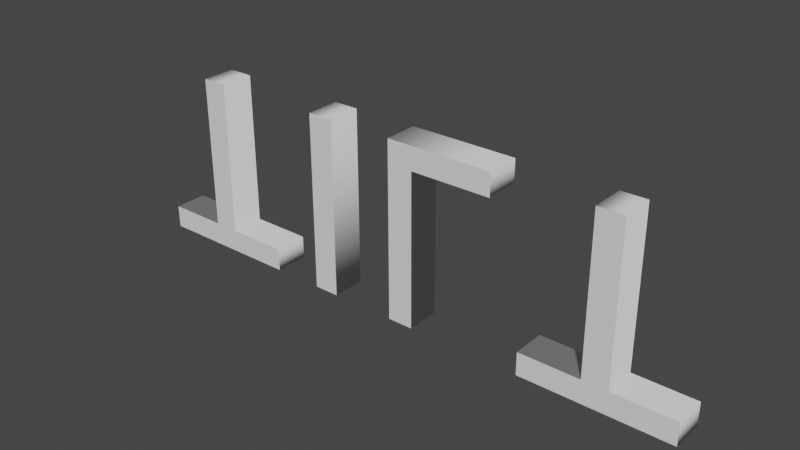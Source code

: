 # Source: tilt.blend  (saved by Blender 2.91.10; exported with 4.5.12 LTS)
import bpy
from mathutils import Matrix  # noqa: F401  (used for matrix-valued properties, if any)

bpy.ops.wm.read_factory_settings(use_empty=True)
scene = bpy.context.scene
scene.name = 'Scene'

# ---- collections
col_collection = bpy.data.collections.new('Collection'); scene.collection.children.link(col_collection)

# ---- world
world_world = bpy.data.worlds.new('World'); scene.world = world_world
world_world.use_nodes = True; world_world.node_tree.nodes.clear()
_N = world_world.node_tree.nodes; _L = world_world.node_tree.links
n0 = _N.new('ShaderNodeOutputWorld'); n0.name = 'World Output'; n0.location = (300, 300)
n1 = _N.new('ShaderNodeBackground'); n1.name = 'Background'; n1.location = (10, 300)
n1.inputs[0].default_value = (0.05088, 0.05088, 0.05088, 1.0)
_L.new(n1.outputs[0], n0.inputs[0])
n0.is_active_output = True
world_world.color = (0.05088, 0.05088, 0.05088)
world_world.use_sun_shadow = False
world_world.sun_shadow_jitter_overblur = 0.0

# ---- meshes
me_text = bpy.data.meshes.new('Text')
me_text.from_pydata([(8.36, 0.06367, -1.563), (8.36, 0.03888, 2.916), (7.621, 0.03888, 2.916), (7.621, 0.06367, -1.563), (5.842, 0.06367, -1.563), (5.842, 0.06734, -2.226), (10.14, 0.06734, -2.226), (10.14, 0.06367, -1.563), (4.884, 0.04255, 2.253), (4.884, 0.03888, 2.916), (1.823, 0.03888, 2.916), (1.823, 0.06734, -2.226), (2.562, 0.06734, -2.226), (2.562, 0.04255, 2.253), (-0.8009, 0.03888, 2.916), (-0.8009, 0.06734, -2.226), (-0.06199, 0.06734, -2.226), (-0.06199, 0.03888, 2.916), (-4.036, 0.06367, -1.563), (-4.036, 0.03888, 2.916), (-4.774, 0.03888, 2.916), (-4.774, 0.06367, -1.563), (-6.554, 0.06367, -1.563), (-6.554, 0.06734, -2.226), (-2.256, 0.06734, -2.226), (-2.256, 0.06367, -1.563), (8.36, -0.9163, -1.568), (8.36, -0.9411, 2.911), (7.621, -0.9411, 2.911), (7.621, -0.9163, -1.568), (5.842, -0.9163, -1.568), (5.842, -0.9126, -2.232), (10.14, -0.9126, -2.232), (10.14, -0.9163, -1.568), (4.884, -0.9374, 2.247), (4.884, -0.9411, 2.911), (1.823, -0.9411, 2.911), (1.823, -0.9126, -2.232), (2.562, -0.9126, -2.232), (2.562, -0.9374, 2.247), (-0.8009, -0.9411, 2.911), (-0.8009, -0.9126, -2.232), (-0.06199, -0.9126, -2.232), (-0.06199, -0.9411, 2.911), (-4.036, -0.9163, -1.568), (-4.036, -0.9411, 2.911), (-4.774, -0.9411, 2.911), (-4.774, -0.9163, -1.568), (-6.554, -0.9163, -1.568), (-6.554, -0.9126, -2.232), (-2.256, -0.9126, -2.232), (-2.256, -0.9163, -1.568), (-4.036, -0.9163, -1.568), (-4.036, 0.06367, -1.563), (-4.036, -0.9411, 2.911), (-4.036, 0.03888, 2.916), (-4.774, -0.9411, 2.911), (-4.774, 0.03888, 2.916), (-4.774, -0.9163, -1.568), (-4.774, 0.06367, -1.563), (-6.554, -0.9163, -1.568), (-6.554, 0.06367, -1.563), (-6.554, -0.9126, -2.232), (-6.554, 0.06734, -2.226), (-2.256, -0.9126, -2.232), (-2.256, 0.06734, -2.226), (-2.256, -0.9163, -1.568), (-2.256, 0.06367, -1.563), (-0.8009, -0.9411, 2.911), (-0.8009, 0.03888, 2.916), (-0.8009, -0.9126, -2.232), (-0.8009, 0.06734, -2.226), (-0.06199, -0.9126, -2.232), (-0.06199, 0.06734, -2.226), (-0.06199, -0.9411, 2.911), (-0.06199, 0.03888, 2.916), (4.884, -0.9374, 2.247), (4.884, 0.04255, 2.253), (4.884, -0.9411, 2.911), (4.884, 0.03888, 2.916), (1.823, -0.9411, 2.911), (1.823, 0.03888, 2.916), (1.823, -0.9126, -2.232), (1.823, 0.06734, -2.226), (2.562, -0.9126, -2.232), (2.562, 0.06734, -2.226), (2.562, -0.9374, 2.247), (2.562, 0.04255, 2.253), (8.36, -0.9163, -1.568), (8.36, 0.06367, -1.563), (8.36, -0.9411, 2.911), (8.36, 0.03888, 2.916), (7.621, -0.9411, 2.911), (7.621, 0.03888, 2.916), (7.621, -0.9163, -1.568), (7.621, 0.06367, -1.563), (5.842, -0.9163, -1.568), (5.842, 0.06367, -1.563), (5.842, -0.9126, -2.232), (5.842, 0.06734, -2.226), (10.14, -0.9126, -2.232), (10.14, 0.06734, -2.226), (10.14, -0.9163, -1.568), (10.14, 0.06367, -1.563)], [], [(4, 6, 5), (4, 7, 6), (3, 7, 4), (2, 0, 3), (0, 7, 3), (2, 1, 0), (10, 12, 11), (10, 13, 12), (10, 8, 13), (10, 9, 8), (14, 16, 15), (14, 17, 16), (22, 24, 23), (22, 25, 24), (21, 25, 22), (20, 18, 21), (18, 25, 21), (20, 19, 18), (32, 30, 31), (33, 30, 32), (33, 29, 30), (26, 28, 29), (33, 26, 29), (27, 28, 26), (38, 36, 37), (39, 36, 38), (34, 36, 39), (35, 36, 34), (42, 40, 41), (43, 40, 42), (50, 48, 49), (51, 48, 50), (51, 47, 48), (44, 46, 47), (51, 44, 47), (45, 46, 44), (53, 55, 54, 52), (55, 57, 56, 54), (57, 59, 58, 56), (59, 61, 60, 58), (61, 63, 62, 60), (63, 65, 64, 62), (65, 67, 66, 64), (67, 53, 52, 66), (69, 71, 70, 68), (71, 73, 72, 70), (73, 75, 74, 72), (75, 69, 68, 74), (77, 79, 78, 76), (79, 81, 80, 78), (81, 83, 82, 80), (83, 85, 84, 82), (85, 87, 86, 84), (87, 77, 76, 86), (89, 91, 90, 88), (91, 93, 92, 90), (93, 95, 94, 92), (95, 97, 96, 94), (97, 99, 98, 96), (99, 101, 100, 98), (101, 103, 102, 100), (103, 89, 88, 102)])
me_text.polygons.foreach_set('use_smooth', [0, 0, 0, 0, 0, 0, 0, 0, 0, 0, 0, 0, 0, 0, 0, 0, 0, 0, 0, 0, 0, 0, 0, 0, 0, 0, 0, 0, 0, 0, 0, 0, 0, 0, 0, 0, 1, 1, 1, 1, 1, 1, 1, 1, 1, 1, 1, 1, 1, 1, 1, 1, 1, 1, 1, 1, 1, 1, 1, 1, 1, 1])
_uv = me_text.uv_layers.new(name='UVMap')
_uv.uv.foreach_set('vector', [0.5714, 0.0, 0.8571, 0.0, 0.7143, 0.0, 0.5714, 0.0, 1.0, 0.0, 0.8571, 0.0, 0.4286, 0.0, 1.0, 0.0, 0.5714, 0.0, 0.2857, 0.0, 0.0, 0.0, 0.4286, 0.0, 0.0, 0.0, 1.0, 0.0, 0.4286, 0.0, 0.2857, 0.0, 0.1429, 0.0, 0.0, 0.0, 0.4, 0.0, 0.8, 0.0, 0.6, 0.0, 0.4, 0.0, 1.0, 0.0, 0.8, 0.0, 0.4, 0.0, 0.0, 0.0, 1.0, 0.0, 0.4, 0.0, 0.2, 0.0, 0.0, 0.0, 0.0, 0.0, 0.6667, 0.0, 0.3333, 0.0, 0.0, 0.0, 1.0, 0.0, 0.6667, 0.0, 0.5714, 0.0, 0.8571, 0.0, 0.7143, 0.0, 0.5714, 0.0, 1.0, 0.0, 0.8571, 0.0, 0.4286, 0.0, 1.0, 0.0, 0.5714, 0.0, 0.2857, 0.0, 0.0, 0.0, 0.4286, 0.0, 0.0, 0.0, 1.0, 0.0, 0.4286, 0.0, 0.2857, 0.0, 0.1429, 0.0, 0.0, 0.0, 0.8571, 0.0, 0.5714, 0.0, 0.7143, 0.0, 1.0, 0.0, 0.5714, 0.0, 0.8571, 0.0, 1.0, 0.0, 0.4286, 0.0, 0.5714, 0.0, 0.0, 0.0, 0.2857, 0.0, 0.4286, 0.0, 1.0, 0.0, 0.0, 0.0, 0.4286, 0.0, 0.1429, 0.0, 0.2857, 0.0, 0.0, 0.0, 0.8, 0.0, 0.4, 0.0, 0.6, 0.0, 1.0, 0.0, 0.4, 0.0, 0.8, 0.0, 0.0, 0.0, 0.4, 0.0, 1.0, 0.0, 0.2, 0.0, 0.4, 0.0, 0.0, 0.0, 0.6667, 0.0, 0.0, 0.0, 0.3333, 0.0, 1.0, 0.0, 0.0, 0.0, 0.6667, 0.0, 0.8571, 0.0, 0.5714, 0.0, 0.7143, 0.0, 1.0, 0.0, 0.5714, 0.0, 0.8571, 0.0, 1.0, 0.0, 0.4286, 0.0, 0.5714, 0.0, 0.0, 0.0, 0.2857, 0.0, 0.4286, 0.0, 1.0, 0.0, 0.0, 0.0, 0.4286, 0.0, 0.1429, 0.0, 0.2857, 0.0, 0.0, 0.0, 0.0, 1.0, 0.125, 1.0, 0.125, 0.0, 0.0, 0.0, 0.125, 1.0, 0.25, 1.0, 0.25, 0.0, 0.125, 0.0, 0.25, 1.0, 0.375, 1.0, 0.375, 0.0, 0.25, 0.0, 0.375, 1.0, 0.5, 1.0, 0.5, 0.0, 0.375, 0.0, 0.5, 1.0, 0.625, 1.0, 0.625, 0.0, 0.5, 0.0, 0.625, 1.0, 0.75, 1.0, 0.75, 0.0, 0.625, 0.0, 0.75, 1.0, 0.875, 1.0, 0.875, 0.0, 0.75, 0.0, 0.875, 1.0, 1.0, 1.0, 1.0, 0.0, 0.875, 0.0, 0.0, 1.0, 0.25, 1.0, 0.25, 0.0, 0.0, 0.0, 0.25, 1.0, 0.5, 1.0, 0.5, 0.0, 0.25, 0.0, 0.5, 1.0, 0.75, 1.0, 0.75, 0.0, 0.5, 0.0, 0.75, 1.0, 1.0, 1.0, 1.0, 0.0, 0.75, 0.0, 0.0, 1.0, 0.1667, 1.0, 0.1667, 0.0, 0.0, 0.0, 0.1667, 1.0, 0.3333, 1.0, 0.3333, 0.0, 0.1667, 0.0, 0.3333, 1.0, 0.5, 1.0, 0.5, 0.0, 0.3333, 0.0, 0.5, 1.0, 0.6667, 1.0, 0.6667, 0.0, 0.5, 0.0, 0.6667, 1.0, 0.8333, 1.0, 0.8333, 0.0, 0.6667, 0.0, 0.8333, 1.0, 1.0, 1.0, 1.0, 0.0, 0.8333, 0.0, 0.0, 1.0, 0.125, 1.0, 0.125, 0.0, 0.0, 0.0, 0.125, 1.0, 0.25, 1.0, 0.25, 0.0, 0.125, 0.0, 0.25, 1.0, 0.375, 1.0, 0.375, 0.0, 0.25, 0.0, 0.375, 1.0, 0.5, 1.0, 0.5, 0.0, 0.375, 0.0, 0.5, 1.0, 0.625, 1.0, 0.625, 0.0, 0.5, 0.0, 0.625, 1.0, 0.75, 1.0, 0.75, 0.0, 0.625, 0.0, 0.75, 1.0, 0.875, 1.0, 0.875, 0.0, 0.75, 0.0, 0.875, 1.0, 1.0, 1.0, 1.0, 0.0, 0.875, 0.0])
me_text.use_remesh_fix_poles = True
me_text.use_remesh_preserve_attributes = False
me_text.use_mirror_vertex_groups = False
me_text.update()

# ---- objects
ob_text_001 = bpy.data.objects.new('Text.001', me_text)

# ---- transforms, parenting, visibility, modifiers, constraints
ob_text_001.location = (0.9179, 0.4606, 0.1055)
ob_text_001.lineart.crease_threshold = 0.0

# ---- collection membership
col_collection.objects.link(ob_text_001)

# ---- scene / render settings (as saved in the file)
scene.frame_start = 1; scene.frame_end = 250; scene.frame_set(1)
scene.render.engine = 'BLENDER_EEVEE_NEXT'
scene.cycles.use_denoising = False
scene.cycles.samples = 128
scene.cycles.sampling_pattern = 'TABULATED_SOBOL'
scene.cycles.use_adaptive_sampling = False
scene.cycles.use_light_tree = False
scene.view_settings.view_transform = 'Filmic'
bpy.context.view_layer.update()

# ---- added for rendering (the .blend has no active camera and no usable light): camera, sun
cam_auto = bpy.data.cameras.new('AutoCamera')
cam_auto.lens = 50.0
cam_auto.sensor_width = 36.0
cam_auto.clip_end = 1000.0
ob_auto_camera = bpy.data.objects.new('AutoCamera', cam_auto)
scene.collection.objects.link(ob_auto_camera)
ob_auto_camera.location = (18.9006, -19.4041, 13.3996)
ob_auto_camera.rotation_euler = (1.09748, -7.21219e-08, 0.694738)
scene.camera = ob_auto_camera
light_auto_sun = bpy.data.lights.new('AutoSun', 'SUN')
light_auto_sun.energy = 3.0
light_auto_sun.angle = 0.0523599
ob_auto_sun = bpy.data.objects.new('AutoSun', light_auto_sun)
scene.collection.objects.link(ob_auto_sun)
ob_auto_sun.rotation_euler = (0.872665, 0.174533, 0.523599)
bpy.context.view_layer.update()
